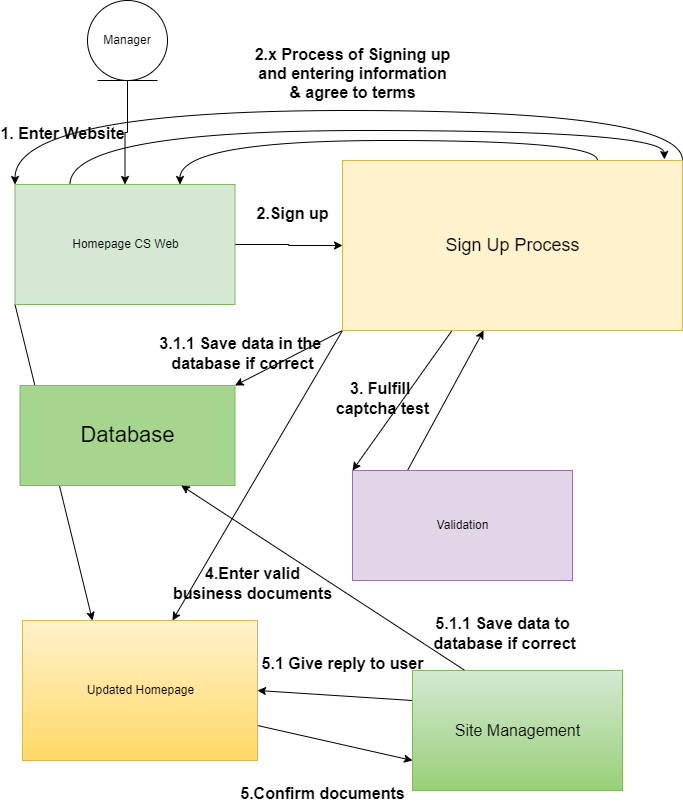

The diagram above was exported from draw.io. Its source (the exported page's mxGraphModel, read from the mxfile embedded in the PNG):
<mxGraphModel dx="763" dy="849" grid="1" gridSize="10" guides="1" tooltips="1" connect="1" arrows="1" fold="1" page="1" pageScale="1" pageWidth="850" pageHeight="1100" math="0" shadow="0">
  <root>
    <mxCell id="0" />
    <mxCell id="1" parent="0" />
    <mxCell id="uforVVsjxU6TvUJhpnOu-17" style="edgeStyle=orthogonalEdgeStyle;rounded=0;orthogonalLoop=1;jettySize=auto;html=1;entryX=0.5;entryY=0;entryDx=0;entryDy=0;exitX=0.5;exitY=1;exitDx=0;exitDy=0;" parent="1" source="uforVVsjxU6TvUJhpnOu-79" target="yebTO-6bUMBZx7EeLS5X-3" edge="1">
      <mxGeometry relative="1" as="geometry">
        <mxPoint x="145" y="220" as="sourcePoint" />
        <mxPoint x="145" y="290" as="targetPoint" />
      </mxGeometry>
    </mxCell>
    <mxCell id="uforVVsjxU6TvUJhpnOu-49" style="edgeStyle=orthogonalEdgeStyle;curved=1;rounded=0;orthogonalLoop=1;jettySize=auto;html=1;exitX=0.75;exitY=1;exitDx=0;exitDy=0;elbow=vertical;entryX=0;entryY=1;entryDx=0;entryDy=0;" parent="1" edge="1">
      <mxGeometry relative="1" as="geometry">
        <mxPoint x="90" y="550" as="targetPoint" />
        <Array as="points">
          <mxPoint x="398" y="580" />
          <mxPoint x="390" y="580" />
          <mxPoint x="390" y="640" />
          <mxPoint x="90" y="640" />
        </Array>
      </mxGeometry>
    </mxCell>
    <mxCell id="uforVVsjxU6TvUJhpnOu-65" style="edgeStyle=orthogonalEdgeStyle;curved=1;rounded=0;orthogonalLoop=1;jettySize=auto;html=1;exitX=1;exitY=0.75;exitDx=0;exitDy=0;entryX=0.857;entryY=0.98;entryDx=0;entryDy=0;entryPerimeter=0;elbow=vertical;" parent="1" edge="1">
      <mxGeometry relative="1" as="geometry">
        <mxPoint x="409.27" y="549" as="targetPoint" />
        <Array as="points">
          <mxPoint x="740" y="328" />
          <mxPoint x="740" y="650" />
          <mxPoint x="409" y="650" />
        </Array>
      </mxGeometry>
    </mxCell>
    <mxCell id="uforVVsjxU6TvUJhpnOu-79" value="Manager" style="ellipse;shape=umlEntity;whiteSpace=wrap;html=1;" parent="1" vertex="1">
      <mxGeometry x="105" y="130" width="80" height="80" as="geometry" />
    </mxCell>
    <mxCell id="xB77IOz9Kx_5lAhb8dhM-2" style="edgeStyle=orthogonalEdgeStyle;rounded=0;orthogonalLoop=1;jettySize=auto;html=1;exitX=1;exitY=0.5;exitDx=0;exitDy=0;entryX=0;entryY=0.5;entryDx=0;entryDy=0;fontSize=18;" parent="1" source="yebTO-6bUMBZx7EeLS5X-3" target="xB77IOz9Kx_5lAhb8dhM-1" edge="1">
      <mxGeometry relative="1" as="geometry" />
    </mxCell>
    <mxCell id="nI6QBrtgbs6K-6vldXkR-8" style="edgeStyle=orthogonalEdgeStyle;curved=1;rounded=0;orthogonalLoop=1;jettySize=auto;html=1;exitX=0.25;exitY=0;exitDx=0;exitDy=0;entryX=0.947;entryY=-0.006;entryDx=0;entryDy=0;entryPerimeter=0;" edge="1" parent="1" source="yebTO-6bUMBZx7EeLS5X-3" target="xB77IOz9Kx_5lAhb8dhM-1">
      <mxGeometry relative="1" as="geometry">
        <mxPoint x="681" y="280" as="targetPoint" />
        <Array as="points">
          <mxPoint x="88" y="260" />
          <mxPoint x="681" y="260" />
        </Array>
      </mxGeometry>
    </mxCell>
    <mxCell id="nI6QBrtgbs6K-6vldXkR-22" style="edgeStyle=none;rounded=0;orthogonalLoop=1;jettySize=auto;html=1;exitX=0;exitY=1;exitDx=0;exitDy=0;" edge="1" parent="1" source="yebTO-6bUMBZx7EeLS5X-3">
      <mxGeometry relative="1" as="geometry">
        <mxPoint x="110" y="750" as="targetPoint" />
      </mxGeometry>
    </mxCell>
    <mxCell id="yebTO-6bUMBZx7EeLS5X-3" value="Homepage CS Web" style="html=1;labelBackgroundColor=none;labelBorderColor=none;fillColor=#d5e8d4;strokeColor=#82b366;" parent="1" vertex="1">
      <mxGeometry x="32.5" y="314" width="220" height="120" as="geometry" />
    </mxCell>
    <mxCell id="yebTO-6bUMBZx7EeLS5X-35" value="1. Enter Website" style="text;align=center;fontStyle=1;verticalAlign=middle;spacingLeft=3;spacingRight=3;strokeColor=none;rotatable=0;points=[[0,0.5],[1,0.5]];portConstraint=eastwest;labelBackgroundColor=none;labelBorderColor=none;fontSize=16;html=1;" parent="1" vertex="1">
      <mxGeometry x="40" y="250" width="80" height="26" as="geometry" />
    </mxCell>
    <mxCell id="nI6QBrtgbs6K-6vldXkR-2" style="edgeStyle=orthogonalEdgeStyle;curved=1;rounded=0;orthogonalLoop=1;jettySize=auto;html=1;exitX=0.75;exitY=0;exitDx=0;exitDy=0;entryX=0.75;entryY=0;entryDx=0;entryDy=0;" edge="1" parent="1" source="xB77IOz9Kx_5lAhb8dhM-1" target="yebTO-6bUMBZx7EeLS5X-3">
      <mxGeometry relative="1" as="geometry" />
    </mxCell>
    <mxCell id="nI6QBrtgbs6K-6vldXkR-9" style="edgeStyle=orthogonalEdgeStyle;curved=1;rounded=0;orthogonalLoop=1;jettySize=auto;html=1;exitX=1;exitY=0;exitDx=0;exitDy=0;entryX=0;entryY=0;entryDx=0;entryDy=0;" edge="1" parent="1" source="xB77IOz9Kx_5lAhb8dhM-1" target="yebTO-6bUMBZx7EeLS5X-3">
      <mxGeometry relative="1" as="geometry">
        <Array as="points">
          <mxPoint x="700" y="240" />
          <mxPoint x="33" y="240" />
        </Array>
      </mxGeometry>
    </mxCell>
    <mxCell id="nI6QBrtgbs6K-6vldXkR-15" style="edgeStyle=none;rounded=0;orthogonalLoop=1;jettySize=auto;html=1;entryX=0;entryY=0;entryDx=0;entryDy=0;" edge="1" parent="1" source="xB77IOz9Kx_5lAhb8dhM-1" target="nI6QBrtgbs6K-6vldXkR-12">
      <mxGeometry relative="1" as="geometry" />
    </mxCell>
    <mxCell id="nI6QBrtgbs6K-6vldXkR-18" style="edgeStyle=none;rounded=0;orthogonalLoop=1;jettySize=auto;html=1;exitX=0;exitY=1;exitDx=0;exitDy=0;entryX=1;entryY=0;entryDx=0;entryDy=0;" edge="1" parent="1" source="xB77IOz9Kx_5lAhb8dhM-1" target="xB77IOz9Kx_5lAhb8dhM-39">
      <mxGeometry relative="1" as="geometry" />
    </mxCell>
    <mxCell id="nI6QBrtgbs6K-6vldXkR-23" style="edgeStyle=none;rounded=0;orthogonalLoop=1;jettySize=auto;html=1;exitX=0;exitY=1;exitDx=0;exitDy=0;" edge="1" parent="1" source="xB77IOz9Kx_5lAhb8dhM-1">
      <mxGeometry relative="1" as="geometry">
        <mxPoint x="190" y="750" as="targetPoint" />
      </mxGeometry>
    </mxCell>
    <mxCell id="xB77IOz9Kx_5lAhb8dhM-1" value="&lt;font style=&quot;font-size: 18px;&quot;&gt;Sign Up Process&lt;/font&gt;" style="html=1;fillColor=#fff2cc;strokeColor=#d6b656;" parent="1" vertex="1">
      <mxGeometry x="360" y="290" width="340" height="170" as="geometry" />
    </mxCell>
    <mxCell id="xB77IOz9Kx_5lAhb8dhM-3" value="2.Sign up" style="text;align=center;fontStyle=1;verticalAlign=middle;spacingLeft=3;spacingRight=3;strokeColor=none;rotatable=0;points=[[0,0.5],[1,0.5]];portConstraint=eastwest;labelBackgroundColor=none;labelBorderColor=none;fontSize=16;html=1;" parent="1" vertex="1">
      <mxGeometry x="270" y="330" width="80" height="26" as="geometry" />
    </mxCell>
    <mxCell id="xB77IOz9Kx_5lAhb8dhM-39" value="Database" style="html=1;fontSize=22;fillColor=#A6D68E;strokeColor=#82b366;" parent="1" vertex="1">
      <mxGeometry x="37.5" y="515" width="215" height="100" as="geometry" />
    </mxCell>
    <mxCell id="nI6QBrtgbs6K-6vldXkR-10" value="2.x Process of Signing up&lt;br&gt;and entering information&lt;br&gt;&amp;amp; agree to terms" style="text;align=center;fontStyle=1;verticalAlign=middle;spacingLeft=3;spacingRight=3;strokeColor=none;rotatable=0;points=[[0,0.5],[1,0.5]];portConstraint=eastwest;labelBackgroundColor=none;labelBorderColor=none;fontSize=16;html=1;" vertex="1" parent="1">
      <mxGeometry x="330" y="190" width="80" height="26" as="geometry" />
    </mxCell>
    <mxCell id="nI6QBrtgbs6K-6vldXkR-17" style="edgeStyle=none;rounded=0;orthogonalLoop=1;jettySize=auto;html=1;exitX=0.25;exitY=0;exitDx=0;exitDy=0;entryX=0.415;entryY=1;entryDx=0;entryDy=0;entryPerimeter=0;" edge="1" parent="1" source="nI6QBrtgbs6K-6vldXkR-12" target="xB77IOz9Kx_5lAhb8dhM-1">
      <mxGeometry relative="1" as="geometry" />
    </mxCell>
    <mxCell id="nI6QBrtgbs6K-6vldXkR-12" value="Validation" style="html=1;fillColor=#e1d5e7;strokeColor=#9673a6;" vertex="1" parent="1">
      <mxGeometry x="370" y="600" width="220" height="110" as="geometry" />
    </mxCell>
    <mxCell id="nI6QBrtgbs6K-6vldXkR-16" value="3. Fulfill &lt;br&gt;captcha test" style="text;align=center;fontStyle=1;verticalAlign=middle;spacingLeft=3;spacingRight=3;strokeColor=none;rotatable=0;points=[[0,0.5],[1,0.5]];portConstraint=eastwest;labelBackgroundColor=none;labelBorderColor=none;fontSize=16;html=1;" vertex="1" parent="1">
      <mxGeometry x="360" y="515" width="80" height="26" as="geometry" />
    </mxCell>
    <mxCell id="nI6QBrtgbs6K-6vldXkR-19" value="3.1.1 Save data in the &lt;br&gt;database if correct" style="text;align=center;fontStyle=1;verticalAlign=middle;spacingLeft=3;spacingRight=3;strokeColor=none;rotatable=0;points=[[0,0.5],[1,0.5]];portConstraint=eastwest;labelBackgroundColor=none;labelBorderColor=none;fontSize=16;html=1;" vertex="1" parent="1">
      <mxGeometry x="220" y="470" width="80" height="26" as="geometry" />
    </mxCell>
    <mxCell id="nI6QBrtgbs6K-6vldXkR-26" style="edgeStyle=none;rounded=0;orthogonalLoop=1;jettySize=auto;html=1;exitX=1;exitY=0.75;exitDx=0;exitDy=0;" edge="1" parent="1" source="nI6QBrtgbs6K-6vldXkR-24">
      <mxGeometry relative="1" as="geometry">
        <mxPoint x="430" y="890" as="targetPoint" />
      </mxGeometry>
    </mxCell>
    <mxCell id="nI6QBrtgbs6K-6vldXkR-24" value="Updated Homepage" style="html=1;fillColor=#fff2cc;strokeColor=#d6b656;gradientColor=#ffd966;" vertex="1" parent="1">
      <mxGeometry x="40" y="750" width="235" height="140" as="geometry" />
    </mxCell>
    <mxCell id="nI6QBrtgbs6K-6vldXkR-25" value="4.Enter valid&lt;br&gt;business documents" style="text;align=center;fontStyle=1;verticalAlign=middle;spacingLeft=3;spacingRight=3;strokeColor=none;rotatable=0;points=[[0,0.5],[1,0.5]];portConstraint=eastwest;labelBackgroundColor=none;labelBorderColor=none;fontSize=16;html=1;" vertex="1" parent="1">
      <mxGeometry x="230" y="700" width="80" height="26" as="geometry" />
    </mxCell>
    <mxCell id="nI6QBrtgbs6K-6vldXkR-29" style="edgeStyle=none;rounded=0;orthogonalLoop=1;jettySize=auto;html=1;exitX=0;exitY=0.25;exitDx=0;exitDy=0;entryX=1;entryY=0.5;entryDx=0;entryDy=0;fontSize=16;" edge="1" parent="1" source="nI6QBrtgbs6K-6vldXkR-27" target="nI6QBrtgbs6K-6vldXkR-24">
      <mxGeometry relative="1" as="geometry" />
    </mxCell>
    <mxCell id="nI6QBrtgbs6K-6vldXkR-31" style="edgeStyle=none;rounded=0;orthogonalLoop=1;jettySize=auto;html=1;exitX=0.25;exitY=0;exitDx=0;exitDy=0;entryX=0.75;entryY=1;entryDx=0;entryDy=0;fontSize=16;" edge="1" parent="1" source="nI6QBrtgbs6K-6vldXkR-27" target="xB77IOz9Kx_5lAhb8dhM-39">
      <mxGeometry relative="1" as="geometry" />
    </mxCell>
    <mxCell id="nI6QBrtgbs6K-6vldXkR-27" value="&lt;font style=&quot;font-size: 16px;&quot;&gt;Site Management&lt;/font&gt;" style="html=1;fillColor=#d5e8d4;gradientColor=#97d077;strokeColor=#82b366;" vertex="1" parent="1">
      <mxGeometry x="430" y="800" width="210" height="120" as="geometry" />
    </mxCell>
    <mxCell id="nI6QBrtgbs6K-6vldXkR-28" value="5.Confirm documents" style="text;align=center;fontStyle=1;verticalAlign=middle;spacingLeft=3;spacingRight=3;strokeColor=none;rotatable=0;points=[[0,0.5],[1,0.5]];portConstraint=eastwest;labelBackgroundColor=none;labelBorderColor=none;fontSize=16;html=1;" vertex="1" parent="1">
      <mxGeometry x="300" y="910" width="80" height="26" as="geometry" />
    </mxCell>
    <mxCell id="nI6QBrtgbs6K-6vldXkR-30" value="5.1 Give reply to user" style="text;align=center;fontStyle=1;verticalAlign=middle;spacingLeft=3;spacingRight=3;strokeColor=none;rotatable=0;points=[[0,0.5],[1,0.5]];portConstraint=eastwest;labelBackgroundColor=none;labelBorderColor=none;fontSize=16;html=1;" vertex="1" parent="1">
      <mxGeometry x="320" y="780" width="80" height="26" as="geometry" />
    </mxCell>
    <mxCell id="nI6QBrtgbs6K-6vldXkR-32" value="5.1.1 Save data to&lt;br&gt;&amp;nbsp;database if correct" style="text;align=center;fontStyle=1;verticalAlign=middle;spacingLeft=3;spacingRight=3;strokeColor=none;rotatable=0;points=[[0,0.5],[1,0.5]];portConstraint=eastwest;labelBackgroundColor=none;labelBorderColor=none;fontSize=16;html=1;" vertex="1" parent="1">
      <mxGeometry x="480" y="750" width="80" height="26" as="geometry" />
    </mxCell>
  </root>
</mxGraphModel>